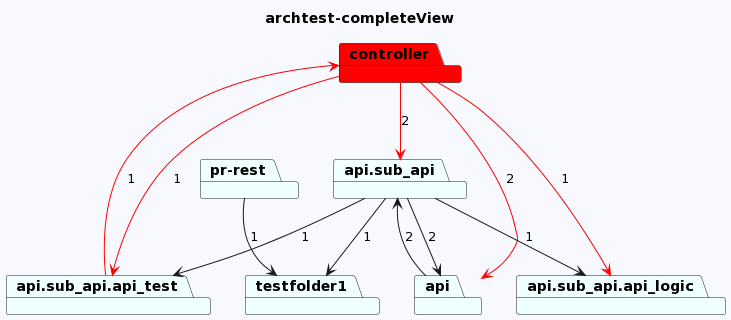

The diagram above was rendered by PlantUML. Its source (embedded in the PNG):
@startuml
skinparam backgroundColor GhostWhite
title archtest-completeView
package "controller" #Red
package "pr-rest" #Azure
package "testfolder1" #Azure
package "api.sub_api.api_test" #Azure
package "api.sub_api" #Azure
package "api" #Azure
package "api.sub_api.api_logic" #Azure
"controller"-->"api.sub_api.api_test" #Red : 1
"controller"-->"api.sub_api.api_logic" #Red : 1
"controller"-->"api.sub_api" #Red : 2
"controller"-->"api" #Red : 2
"pr-rest"-->"testfolder1"  : 1

"api.sub_api.api_test"-->"controller" #Red : 1
"api.sub_api"-->"testfolder1"  : 1
"api.sub_api"-->"api.sub_api.api_logic"  : 1
"api.sub_api"-->"api.sub_api.api_test"  : 1
"api.sub_api"-->"api"  : 2
"api"-->"api.sub_api"  : 2
@enduml